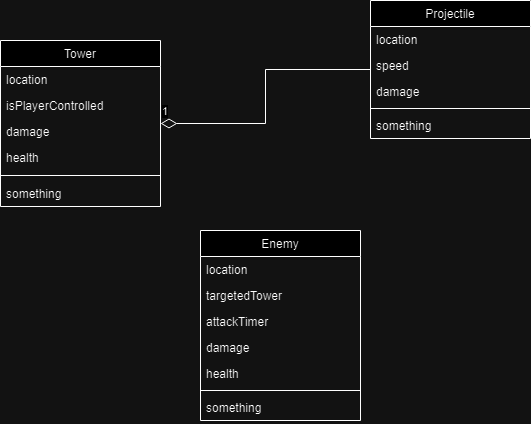

The diagram above was exported from draw.io. Its source (the exported page's mxGraphModel, read from the mxfile embedded in the PNG):
<mxGraphModel dx="1393" dy="766" grid="1" gridSize="10" guides="1" tooltips="1" connect="1" arrows="1" fold="1" page="1" pageScale="1" pageWidth="827" pageHeight="1169" math="0" shadow="0">
  <root>
    <mxCell id="WIyWlLk6GJQsqaUBKTNV-0" />
    <mxCell id="WIyWlLk6GJQsqaUBKTNV-1" parent="WIyWlLk6GJQsqaUBKTNV-0" />
    <mxCell id="zkfFHV4jXpPFQw0GAbJ--0" value="Tower" style="swimlane;fontStyle=0;align=center;verticalAlign=top;childLayout=stackLayout;horizontal=1;startSize=26;horizontalStack=0;resizeParent=1;resizeLast=0;collapsible=1;marginBottom=0;rounded=0;shadow=0;strokeWidth=1;" parent="WIyWlLk6GJQsqaUBKTNV-1" vertex="1">
      <mxGeometry x="150" y="100" width="160" height="166" as="geometry">
        <mxRectangle x="150" y="100" width="160" height="26" as="alternateBounds" />
      </mxGeometry>
    </mxCell>
    <mxCell id="zkfFHV4jXpPFQw0GAbJ--3" value="location" style="text;align=left;verticalAlign=top;spacingLeft=4;spacingRight=4;overflow=hidden;rotatable=0;points=[[0,0.5],[1,0.5]];portConstraint=eastwest;rounded=0;shadow=0;html=0;" parent="zkfFHV4jXpPFQw0GAbJ--0" vertex="1">
      <mxGeometry y="26" width="160" height="26" as="geometry" />
    </mxCell>
    <mxCell id="zkfFHV4jXpPFQw0GAbJ--1" value="isPlayerControlled" style="text;align=left;verticalAlign=top;spacingLeft=4;spacingRight=4;overflow=hidden;rotatable=0;points=[[0,0.5],[1,0.5]];portConstraint=eastwest;" parent="zkfFHV4jXpPFQw0GAbJ--0" vertex="1">
      <mxGeometry y="52" width="160" height="26" as="geometry" />
    </mxCell>
    <mxCell id="P0nXMdja2AKxgJJ8X9rA-5" value="damage" style="text;align=left;verticalAlign=top;spacingLeft=4;spacingRight=4;overflow=hidden;rotatable=0;points=[[0,0.5],[1,0.5]];portConstraint=eastwest;rounded=0;shadow=0;html=0;" vertex="1" parent="zkfFHV4jXpPFQw0GAbJ--0">
      <mxGeometry y="78" width="160" height="26" as="geometry" />
    </mxCell>
    <mxCell id="zkfFHV4jXpPFQw0GAbJ--2" value="health" style="text;align=left;verticalAlign=top;spacingLeft=4;spacingRight=4;overflow=hidden;rotatable=0;points=[[0,0.5],[1,0.5]];portConstraint=eastwest;rounded=0;shadow=0;html=0;" parent="zkfFHV4jXpPFQw0GAbJ--0" vertex="1">
      <mxGeometry y="104" width="160" height="26" as="geometry" />
    </mxCell>
    <mxCell id="zkfFHV4jXpPFQw0GAbJ--4" value="" style="line;html=1;strokeWidth=1;align=left;verticalAlign=middle;spacingTop=-1;spacingLeft=3;spacingRight=3;rotatable=0;labelPosition=right;points=[];portConstraint=eastwest;" parent="zkfFHV4jXpPFQw0GAbJ--0" vertex="1">
      <mxGeometry y="130" width="160" height="10" as="geometry" />
    </mxCell>
    <mxCell id="P0nXMdja2AKxgJJ8X9rA-11" value="something" style="text;align=left;verticalAlign=top;spacingLeft=4;spacingRight=4;overflow=hidden;rotatable=0;points=[[0,0.5],[1,0.5]];portConstraint=eastwest;rounded=0;shadow=0;html=0;" vertex="1" parent="zkfFHV4jXpPFQw0GAbJ--0">
      <mxGeometry y="140" width="160" height="26" as="geometry" />
    </mxCell>
    <mxCell id="zkfFHV4jXpPFQw0GAbJ--6" value="Enemy" style="swimlane;fontStyle=0;align=center;verticalAlign=top;childLayout=stackLayout;horizontal=1;startSize=26;horizontalStack=0;resizeParent=1;resizeLast=0;collapsible=1;marginBottom=0;rounded=0;shadow=0;strokeWidth=1;" parent="WIyWlLk6GJQsqaUBKTNV-1" vertex="1">
      <mxGeometry x="350" y="290" width="160" height="190" as="geometry">
        <mxRectangle x="130" y="380" width="160" height="26" as="alternateBounds" />
      </mxGeometry>
    </mxCell>
    <mxCell id="P0nXMdja2AKxgJJ8X9rA-14" value="location" style="text;align=left;verticalAlign=top;spacingLeft=4;spacingRight=4;overflow=hidden;rotatable=0;points=[[0,0.5],[1,0.5]];portConstraint=eastwest;rounded=0;shadow=0;html=0;" vertex="1" parent="zkfFHV4jXpPFQw0GAbJ--6">
      <mxGeometry y="26" width="160" height="26" as="geometry" />
    </mxCell>
    <mxCell id="zkfFHV4jXpPFQw0GAbJ--7" value="targetedTower" style="text;align=left;verticalAlign=top;spacingLeft=4;spacingRight=4;overflow=hidden;rotatable=0;points=[[0,0.5],[1,0.5]];portConstraint=eastwest;" parent="zkfFHV4jXpPFQw0GAbJ--6" vertex="1">
      <mxGeometry y="52" width="160" height="26" as="geometry" />
    </mxCell>
    <mxCell id="zkfFHV4jXpPFQw0GAbJ--8" value="attackTimer" style="text;align=left;verticalAlign=top;spacingLeft=4;spacingRight=4;overflow=hidden;rotatable=0;points=[[0,0.5],[1,0.5]];portConstraint=eastwest;rounded=0;shadow=0;html=0;" parent="zkfFHV4jXpPFQw0GAbJ--6" vertex="1">
      <mxGeometry y="78" width="160" height="26" as="geometry" />
    </mxCell>
    <mxCell id="P0nXMdja2AKxgJJ8X9rA-12" value="damage" style="text;align=left;verticalAlign=top;spacingLeft=4;spacingRight=4;overflow=hidden;rotatable=0;points=[[0,0.5],[1,0.5]];portConstraint=eastwest;rounded=0;shadow=0;html=0;" vertex="1" parent="zkfFHV4jXpPFQw0GAbJ--6">
      <mxGeometry y="104" width="160" height="26" as="geometry" />
    </mxCell>
    <mxCell id="P0nXMdja2AKxgJJ8X9rA-13" value="health" style="text;align=left;verticalAlign=top;spacingLeft=4;spacingRight=4;overflow=hidden;rotatable=0;points=[[0,0.5],[1,0.5]];portConstraint=eastwest;rounded=0;shadow=0;html=0;" vertex="1" parent="zkfFHV4jXpPFQw0GAbJ--6">
      <mxGeometry y="130" width="160" height="26" as="geometry" />
    </mxCell>
    <mxCell id="zkfFHV4jXpPFQw0GAbJ--9" value="" style="line;html=1;strokeWidth=1;align=left;verticalAlign=middle;spacingTop=-1;spacingLeft=3;spacingRight=3;rotatable=0;labelPosition=right;points=[];portConstraint=eastwest;" parent="zkfFHV4jXpPFQw0GAbJ--6" vertex="1">
      <mxGeometry y="156" width="160" height="8" as="geometry" />
    </mxCell>
    <mxCell id="zkfFHV4jXpPFQw0GAbJ--11" value="something" style="text;align=left;verticalAlign=top;spacingLeft=4;spacingRight=4;overflow=hidden;rotatable=0;points=[[0,0.5],[1,0.5]];portConstraint=eastwest;" parent="zkfFHV4jXpPFQw0GAbJ--6" vertex="1">
      <mxGeometry y="164" width="160" height="26" as="geometry" />
    </mxCell>
    <mxCell id="zkfFHV4jXpPFQw0GAbJ--17" value="Projectile" style="swimlane;fontStyle=0;align=center;verticalAlign=top;childLayout=stackLayout;horizontal=1;startSize=26;horizontalStack=0;resizeParent=1;resizeLast=0;collapsible=1;marginBottom=0;rounded=0;shadow=0;strokeWidth=1;" parent="WIyWlLk6GJQsqaUBKTNV-1" vertex="1">
      <mxGeometry x="520" y="60" width="160" height="138" as="geometry">
        <mxRectangle x="550" y="140" width="160" height="26" as="alternateBounds" />
      </mxGeometry>
    </mxCell>
    <mxCell id="zkfFHV4jXpPFQw0GAbJ--18" value="location" style="text;align=left;verticalAlign=top;spacingLeft=4;spacingRight=4;overflow=hidden;rotatable=0;points=[[0,0.5],[1,0.5]];portConstraint=eastwest;" parent="zkfFHV4jXpPFQw0GAbJ--17" vertex="1">
      <mxGeometry y="26" width="160" height="26" as="geometry" />
    </mxCell>
    <mxCell id="zkfFHV4jXpPFQw0GAbJ--19" value="speed" style="text;align=left;verticalAlign=top;spacingLeft=4;spacingRight=4;overflow=hidden;rotatable=0;points=[[0,0.5],[1,0.5]];portConstraint=eastwest;rounded=0;shadow=0;html=0;" parent="zkfFHV4jXpPFQw0GAbJ--17" vertex="1">
      <mxGeometry y="52" width="160" height="26" as="geometry" />
    </mxCell>
    <mxCell id="zkfFHV4jXpPFQw0GAbJ--20" value="damage" style="text;align=left;verticalAlign=top;spacingLeft=4;spacingRight=4;overflow=hidden;rotatable=0;points=[[0,0.5],[1,0.5]];portConstraint=eastwest;rounded=0;shadow=0;html=0;" parent="zkfFHV4jXpPFQw0GAbJ--17" vertex="1">
      <mxGeometry y="78" width="160" height="26" as="geometry" />
    </mxCell>
    <mxCell id="zkfFHV4jXpPFQw0GAbJ--23" value="" style="line;html=1;strokeWidth=1;align=left;verticalAlign=middle;spacingTop=-1;spacingLeft=3;spacingRight=3;rotatable=0;labelPosition=right;points=[];portConstraint=eastwest;" parent="zkfFHV4jXpPFQw0GAbJ--17" vertex="1">
      <mxGeometry y="104" width="160" height="8" as="geometry" />
    </mxCell>
    <mxCell id="zkfFHV4jXpPFQw0GAbJ--25" value="something" style="text;align=left;verticalAlign=top;spacingLeft=4;spacingRight=4;overflow=hidden;rotatable=0;points=[[0,0.5],[1,0.5]];portConstraint=eastwest;" parent="zkfFHV4jXpPFQw0GAbJ--17" vertex="1">
      <mxGeometry y="112" width="160" height="26" as="geometry" />
    </mxCell>
    <mxCell id="P0nXMdja2AKxgJJ8X9rA-0" value="1" style="endArrow=none;html=1;endSize=12;startArrow=diamondThin;startSize=14;startFill=0;edgeStyle=orthogonalEdgeStyle;align=left;verticalAlign=bottom;rounded=0;endFill=0;" edge="1" parent="WIyWlLk6GJQsqaUBKTNV-1" source="zkfFHV4jXpPFQw0GAbJ--0" target="zkfFHV4jXpPFQw0GAbJ--17">
      <mxGeometry x="-1" y="3" relative="1" as="geometry">
        <mxPoint x="330" y="390" as="sourcePoint" />
        <mxPoint x="490" y="390" as="targetPoint" />
      </mxGeometry>
    </mxCell>
  </root>
</mxGraphModel>